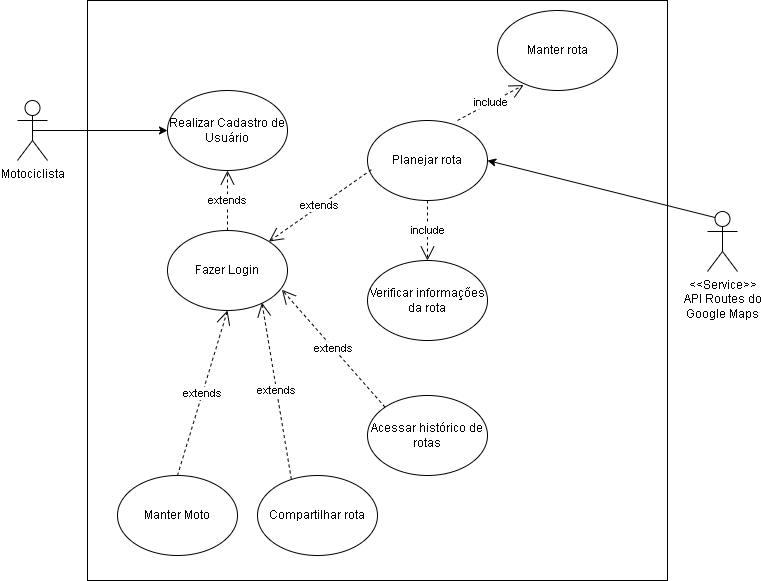

The diagram above was exported from draw.io. Its source (the exported page's mxGraphModel, read from the mxfile embedded in the PNG):
<mxGraphModel dx="880" dy="478" grid="1" gridSize="10" guides="1" tooltips="1" connect="1" arrows="1" fold="1" page="1" pageScale="1" pageWidth="827" pageHeight="1169" math="0" shadow="0">
  <root>
    <mxCell id="WIyWlLk6GJQsqaUBKTNV-0" />
    <mxCell id="WIyWlLk6GJQsqaUBKTNV-1" parent="WIyWlLk6GJQsqaUBKTNV-0" />
    <mxCell id="5nULMjroUafH8f3ckPKB-0" value="" style="group" parent="WIyWlLk6GJQsqaUBKTNV-1" connectable="0" vertex="1">
      <mxGeometry x="130" y="150" width="720" height="580" as="geometry" />
    </mxCell>
    <mxCell id="68f8a3QPlNilesE4rmfl-0" value="&amp;lt;&amp;lt;Service&amp;gt;&amp;gt;&lt;br&gt;API Routes do &lt;br&gt;Google Maps" style="shape=umlActor;verticalLabelPosition=bottom;verticalAlign=top;html=1;outlineConnect=0;container=0;" parent="5nULMjroUafH8f3ckPKB-0" vertex="1">
      <mxGeometry x="690" y="211" width="30" height="60" as="geometry" />
    </mxCell>
    <mxCell id="68f8a3QPlNilesE4rmfl-1" value="Motociclista" style="shape=umlActor;verticalLabelPosition=bottom;verticalAlign=top;html=1;outlineConnect=0;container=0;" parent="5nULMjroUafH8f3ckPKB-0" vertex="1">
      <mxGeometry y="100" width="30" height="60" as="geometry" />
    </mxCell>
    <mxCell id="68f8a3QPlNilesE4rmfl-4" value="" style="whiteSpace=wrap;html=1;aspect=fixed;container=0;" parent="5nULMjroUafH8f3ckPKB-0" vertex="1">
      <mxGeometry x="70" width="580" height="580" as="geometry" />
    </mxCell>
    <mxCell id="68f8a3QPlNilesE4rmfl-5" value="Planejar rota" style="ellipse;whiteSpace=wrap;html=1;container=0;" parent="5nULMjroUafH8f3ckPKB-0" vertex="1">
      <mxGeometry x="350" y="120" width="120" height="80" as="geometry" />
    </mxCell>
    <mxCell id="68f8a3QPlNilesE4rmfl-6" value="Verificar informações da rota" style="ellipse;whiteSpace=wrap;html=1;container=0;" parent="5nULMjroUafH8f3ckPKB-0" vertex="1">
      <mxGeometry x="350" y="260" width="120" height="80" as="geometry" />
    </mxCell>
    <mxCell id="68f8a3QPlNilesE4rmfl-7" value="Manter rota" style="ellipse;whiteSpace=wrap;html=1;container=0;" parent="5nULMjroUafH8f3ckPKB-0" vertex="1">
      <mxGeometry x="480" y="10" width="120" height="80" as="geometry" />
    </mxCell>
    <mxCell id="68f8a3QPlNilesE4rmfl-8" value="Acessar histórico de rotas" style="ellipse;whiteSpace=wrap;html=1;container=0;" parent="5nULMjroUafH8f3ckPKB-0" vertex="1">
      <mxGeometry x="350" y="395" width="120" height="80" as="geometry" />
    </mxCell>
    <mxCell id="68f8a3QPlNilesE4rmfl-9" value="Compartilhar rota" style="ellipse;whiteSpace=wrap;html=1;container=0;" parent="5nULMjroUafH8f3ckPKB-0" vertex="1">
      <mxGeometry x="240" y="475" width="120" height="80" as="geometry" />
    </mxCell>
    <mxCell id="68f8a3QPlNilesE4rmfl-21" value="Realizar Cadastro de Usuário" style="ellipse;whiteSpace=wrap;html=1;container=0;" parent="5nULMjroUafH8f3ckPKB-0" vertex="1">
      <mxGeometry x="150" y="90" width="120" height="80" as="geometry" />
    </mxCell>
    <mxCell id="68f8a3QPlNilesE4rmfl-22" value="Fazer Login" style="ellipse;whiteSpace=wrap;html=1;container=0;" parent="5nULMjroUafH8f3ckPKB-0" vertex="1">
      <mxGeometry x="150" y="230" width="120" height="80" as="geometry" />
    </mxCell>
    <mxCell id="9edTavKPHIWiYEqueb2j-0" value="Manter Moto" style="ellipse;whiteSpace=wrap;html=1;container=0;" parent="5nULMjroUafH8f3ckPKB-0" vertex="1">
      <mxGeometry x="100" y="475" width="120" height="80" as="geometry" />
    </mxCell>
    <mxCell id="wqqVEmXiSE6f9p0e2jhs-2" value="" style="endArrow=classic;html=1;rounded=0;exitX=0.5;exitY=0.5;exitDx=0;exitDy=0;exitPerimeter=0;entryX=0;entryY=0.5;entryDx=0;entryDy=0;" parent="5nULMjroUafH8f3ckPKB-0" source="68f8a3QPlNilesE4rmfl-1" target="68f8a3QPlNilesE4rmfl-21" edge="1">
      <mxGeometry width="50" height="50" relative="1" as="geometry">
        <mxPoint x="280" y="199" as="sourcePoint" />
        <mxPoint x="330" y="149" as="targetPoint" />
      </mxGeometry>
    </mxCell>
    <mxCell id="wqqVEmXiSE6f9p0e2jhs-4" value="" style="endArrow=classic;html=1;rounded=0;exitX=0.25;exitY=0.1;exitDx=0;exitDy=0;exitPerimeter=0;entryX=1;entryY=0.5;entryDx=0;entryDy=0;" parent="5nULMjroUafH8f3ckPKB-0" source="68f8a3QPlNilesE4rmfl-0" target="68f8a3QPlNilesE4rmfl-5" edge="1">
      <mxGeometry width="50" height="50" relative="1" as="geometry">
        <mxPoint x="260" y="320" as="sourcePoint" />
        <mxPoint x="310" y="270" as="targetPoint" />
      </mxGeometry>
    </mxCell>
    <mxCell id="wqqVEmXiSE6f9p0e2jhs-5" value="extends" style="endArrow=open;endSize=12;dashed=1;html=1;rounded=0;exitX=0.5;exitY=0;exitDx=0;exitDy=0;entryX=0.5;entryY=1;entryDx=0;entryDy=0;" parent="5nULMjroUafH8f3ckPKB-0" source="68f8a3QPlNilesE4rmfl-22" target="68f8a3QPlNilesE4rmfl-21" edge="1">
      <mxGeometry width="160" relative="1" as="geometry">
        <mxPoint x="230" y="169" as="sourcePoint" />
        <mxPoint x="390" y="169" as="targetPoint" />
      </mxGeometry>
    </mxCell>
    <mxCell id="wqqVEmXiSE6f9p0e2jhs-6" value="extends" style="endArrow=open;endSize=12;dashed=1;html=1;rounded=0;exitX=0.5;exitY=0;exitDx=0;exitDy=0;entryX=0.5;entryY=1;entryDx=0;entryDy=0;" parent="5nULMjroUafH8f3ckPKB-0" source="9edTavKPHIWiYEqueb2j-0" target="68f8a3QPlNilesE4rmfl-22" edge="1">
      <mxGeometry width="160" relative="1" as="geometry">
        <mxPoint x="220" y="259" as="sourcePoint" />
        <mxPoint x="210" y="330" as="targetPoint" />
        <Array as="points" />
      </mxGeometry>
    </mxCell>
    <mxCell id="wqqVEmXiSE6f9p0e2jhs-9" value="extends" style="endArrow=open;endSize=12;dashed=1;html=1;rounded=0;exitX=0.032;exitY=0.615;exitDx=0;exitDy=0;exitPerimeter=0;" parent="5nULMjroUafH8f3ckPKB-0" source="68f8a3QPlNilesE4rmfl-5" target="68f8a3QPlNilesE4rmfl-22" edge="1">
      <mxGeometry width="160" relative="1" as="geometry">
        <mxPoint x="380" y="120" as="sourcePoint" />
        <mxPoint x="262" y="212" as="targetPoint" />
      </mxGeometry>
    </mxCell>
    <mxCell id="wqqVEmXiSE6f9p0e2jhs-12" value="extends" style="endArrow=open;endSize=12;dashed=1;html=1;rounded=0;exitX=0;exitY=0;exitDx=0;exitDy=0;entryX=0.953;entryY=0.74;entryDx=0;entryDy=0;entryPerimeter=0;" parent="5nULMjroUafH8f3ckPKB-0" source="68f8a3QPlNilesE4rmfl-8" target="68f8a3QPlNilesE4rmfl-22" edge="1">
      <mxGeometry width="160" relative="1" as="geometry">
        <mxPoint x="390" y="130" as="sourcePoint" />
        <mxPoint x="270" y="266" as="targetPoint" />
      </mxGeometry>
    </mxCell>
    <mxCell id="wqqVEmXiSE6f9p0e2jhs-13" value="extends" style="endArrow=open;endSize=12;dashed=1;html=1;rounded=0;exitX=0.282;exitY=0.049;exitDx=0;exitDy=0;entryX=0.787;entryY=0.902;entryDx=0;entryDy=0;entryPerimeter=0;exitPerimeter=0;" parent="5nULMjroUafH8f3ckPKB-0" source="68f8a3QPlNilesE4rmfl-9" target="68f8a3QPlNilesE4rmfl-22" edge="1">
      <mxGeometry width="160" relative="1" as="geometry">
        <mxPoint x="400" y="140" as="sourcePoint" />
        <mxPoint x="280" y="276" as="targetPoint" />
      </mxGeometry>
    </mxCell>
    <mxCell id="wqqVEmXiSE6f9p0e2jhs-14" value="include" style="endArrow=open;endSize=12;dashed=1;html=1;rounded=0;entryX=0.218;entryY=0.932;entryDx=0;entryDy=0;entryPerimeter=0;" parent="5nULMjroUafH8f3ckPKB-0" target="68f8a3QPlNilesE4rmfl-7" edge="1">
      <mxGeometry width="160" relative="1" as="geometry">
        <mxPoint x="440" y="120" as="sourcePoint" />
        <mxPoint x="220" y="180" as="targetPoint" />
      </mxGeometry>
    </mxCell>
    <mxCell id="wqqVEmXiSE6f9p0e2jhs-15" value="include" style="endArrow=open;endSize=12;dashed=1;html=1;rounded=0;entryX=0.5;entryY=0;entryDx=0;entryDy=0;exitX=0.5;exitY=1;exitDx=0;exitDy=0;" parent="5nULMjroUafH8f3ckPKB-0" source="68f8a3QPlNilesE4rmfl-5" target="68f8a3QPlNilesE4rmfl-6" edge="1">
      <mxGeometry width="160" relative="1" as="geometry">
        <mxPoint x="450" y="130" as="sourcePoint" />
        <mxPoint x="506" y="95" as="targetPoint" />
      </mxGeometry>
    </mxCell>
  </root>
</mxGraphModel>